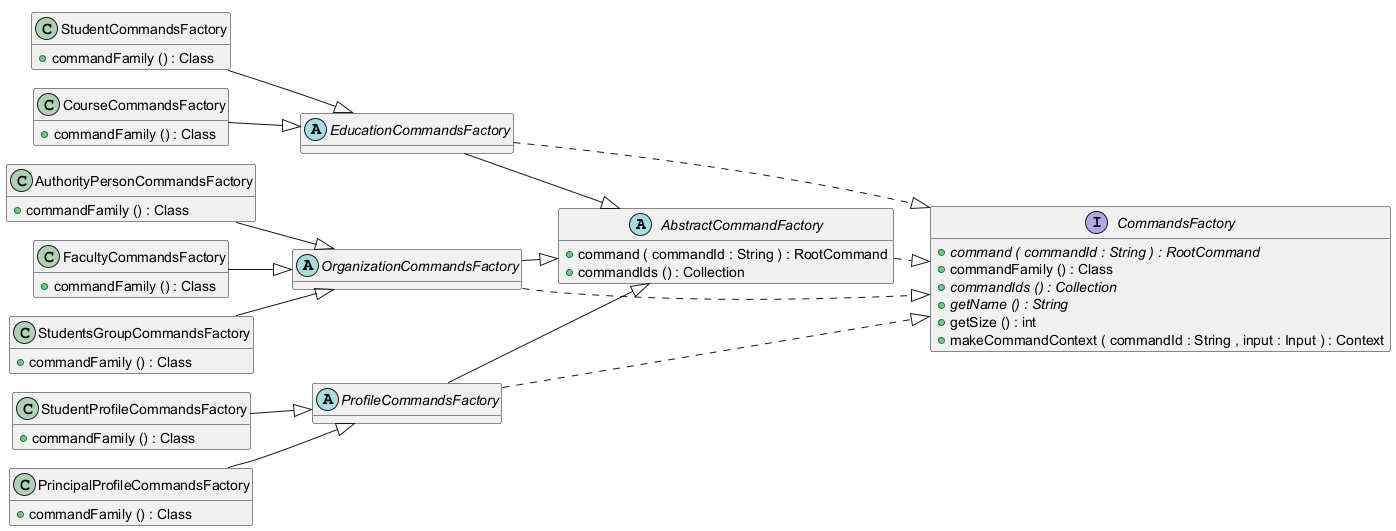

The diagram above was rendered by PlantUML. Its source (embedded in the PNG):
@startuml
!pragma layout smetana

left to right direction


abstract class AbstractCommandFactory {
	{field} -commandMap : Map
	{method} +command ( commandId : String ) : RootCommand
	{method} +commandIds () : Collection
}


class AuthorityPersonCommandsFactory {
	{field} {static} +NAME : String
	{method} +commandFamily () : Class
}


interface CommandsFactory {
	{method}  {abstract} +command ( commandId : String ) : RootCommand
	{method} +commandFamily () : Class
	{method}  {abstract} +commandIds () : Collection
	{method}  {abstract} +getName () : String
	{method} +getSize () : int
	{method} +makeCommandContext ( commandId : String , input : Input ) : Context
}


class CourseCommandsFactory {
	{field} {static} +NAME : String
	{method} +commandFamily () : Class
}


abstract class EducationCommandsFactory {
}


class FacultyCommandsFactory {
	{field} {static} +NAME : String
	{method} +commandFamily () : Class
}


abstract class OrganizationCommandsFactory {
}


class PrincipalProfileCommandsFactory {
	{field} {static} +NAME : String
	{method} +commandFamily () : Class
}


abstract class ProfileCommandsFactory {
}


class StudentCommandsFactory {
	{field} {static} +NAME : String
	{method} +commandFamily () : Class
}


class StudentProfileCommandsFactory {
	{field} {static} +NAME : String
	{method} +commandFamily () : Class
}


class StudentsGroupCommandsFactory {
	{field} {static} +NAME : String
	{method} +commandFamily () : Class
}




AbstractCommandFactory ..|>  CommandsFactory
AuthorityPersonCommandsFactory --|>  OrganizationCommandsFactory
CourseCommandsFactory --|>  EducationCommandsFactory
EducationCommandsFactory --|>  AbstractCommandFactory
EducationCommandsFactory ..|>  CommandsFactory
FacultyCommandsFactory --|>  OrganizationCommandsFactory
OrganizationCommandsFactory --|>  AbstractCommandFactory
OrganizationCommandsFactory ..|>  CommandsFactory
PrincipalProfileCommandsFactory --|>  ProfileCommandsFactory
ProfileCommandsFactory --|>  AbstractCommandFactory
ProfileCommandsFactory ..|>  CommandsFactory
StudentCommandsFactory --|>  EducationCommandsFactory
StudentProfileCommandsFactory --|>  ProfileCommandsFactory
StudentsGroupCommandsFactory --|>  OrganizationCommandsFactory

hide fields

@enduml